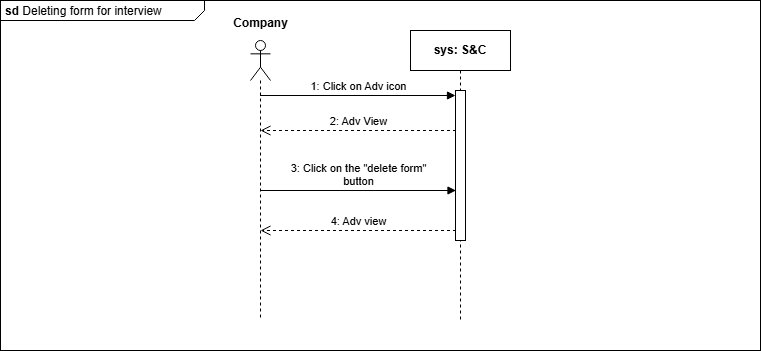

The diagram above was exported from draw.io. Its source (the exported page's mxGraphModel, read from the mxfile embedded in the PNG):
<mxGraphModel dx="1120" dy="426" grid="1" gridSize="10" guides="1" tooltips="1" connect="1" arrows="1" fold="1" page="1" pageScale="1" pageWidth="827" pageHeight="1169" math="0" shadow="0">
  <root>
    <mxCell id="okv9Mw5w39Uo3B_91N57-0" />
    <mxCell id="okv9Mw5w39Uo3B_91N57-1" parent="okv9Mw5w39Uo3B_91N57-0" />
    <mxCell id="okv9Mw5w39Uo3B_91N57-2" value="&lt;p style=&quot;margin:0px;margin-top:4px;margin-left:5px;text-align:left;&quot;&gt;&lt;b&gt;sd&lt;/b&gt; Deleting form for interview&lt;br&gt;&lt;/p&gt;" style="html=1;shape=mxgraph.sysml.package;overflow=fill;labelX=204;align=left;spacingLeft=5;verticalAlign=top;spacingTop=-3;" parent="okv9Mw5w39Uo3B_91N57-1" vertex="1">
      <mxGeometry x="130" y="270" width="760" height="350" as="geometry" />
    </mxCell>
    <mxCell id="okv9Mw5w39Uo3B_91N57-3" value="&lt;b&gt;sys: S&amp;amp;C&lt;/b&gt;" style="shape=umlLifeline;perimeter=lifelinePerimeter;whiteSpace=wrap;html=1;container=1;dropTarget=0;collapsible=0;recursiveResize=0;outlineConnect=0;portConstraint=eastwest;newEdgeStyle={&quot;curved&quot;:0,&quot;rounded&quot;:0};" parent="okv9Mw5w39Uo3B_91N57-1" vertex="1">
      <mxGeometry x="540" y="300" width="100" height="290" as="geometry" />
    </mxCell>
    <mxCell id="okv9Mw5w39Uo3B_91N57-4" value="" style="html=1;points=[[0,0,0,0,5],[0,1,0,0,-5],[1,0,0,0,5],[1,1,0,0,-5]];perimeter=orthogonalPerimeter;outlineConnect=0;targetShapes=umlLifeline;portConstraint=eastwest;newEdgeStyle={&quot;curved&quot;:0,&quot;rounded&quot;:0};" parent="okv9Mw5w39Uo3B_91N57-3" vertex="1">
      <mxGeometry x="45" y="60" width="10" height="150" as="geometry" />
    </mxCell>
    <mxCell id="okv9Mw5w39Uo3B_91N57-5" value="1: Click on Adv icon" style="html=1;verticalAlign=bottom;endArrow=block;curved=0;rounded=0;entryX=0;entryY=0;entryDx=0;entryDy=5;" parent="okv9Mw5w39Uo3B_91N57-1" source="okv9Mw5w39Uo3B_91N57-7" target="okv9Mw5w39Uo3B_91N57-4" edge="1">
      <mxGeometry relative="1" as="geometry">
        <mxPoint x="400" y="465" as="sourcePoint" />
      </mxGeometry>
    </mxCell>
    <mxCell id="okv9Mw5w39Uo3B_91N57-6" value="2: Adv View" style="html=1;verticalAlign=bottom;endArrow=open;dashed=1;endSize=8;curved=0;rounded=0;exitX=0;exitY=1;exitDx=0;exitDy=-5;" parent="okv9Mw5w39Uo3B_91N57-1" edge="1">
      <mxGeometry relative="1" as="geometry">
        <mxPoint x="390" y="400" as="targetPoint" />
        <mxPoint x="585.5" y="400" as="sourcePoint" />
      </mxGeometry>
    </mxCell>
    <mxCell id="okv9Mw5w39Uo3B_91N57-7" value="" style="shape=umlLifeline;perimeter=lifelinePerimeter;whiteSpace=wrap;html=1;container=1;dropTarget=0;collapsible=0;recursiveResize=0;outlineConnect=0;portConstraint=eastwest;newEdgeStyle={&quot;curved&quot;:0,&quot;rounded&quot;:0};participant=umlActor;" parent="okv9Mw5w39Uo3B_91N57-1" vertex="1">
      <mxGeometry x="380" y="310" width="20" height="280" as="geometry" />
    </mxCell>
    <mxCell id="okv9Mw5w39Uo3B_91N57-8" value="Company" style="text;align=center;fontStyle=1;verticalAlign=middle;spacingLeft=3;spacingRight=3;strokeColor=none;rotatable=0;points=[[0,0.5],[1,0.5]];portConstraint=eastwest;html=1;" parent="okv9Mw5w39Uo3B_91N57-1" vertex="1">
      <mxGeometry x="350" y="280" width="80" height="26" as="geometry" />
    </mxCell>
    <mxCell id="okv9Mw5w39Uo3B_91N57-9" value="&lt;div&gt;3: Click on the &quot;delete form&quot;&lt;/div&gt;&lt;div&gt;button&lt;br&gt;&lt;/div&gt;" style="html=1;verticalAlign=bottom;endArrow=block;curved=0;rounded=0;" parent="okv9Mw5w39Uo3B_91N57-1" edge="1">
      <mxGeometry width="80" relative="1" as="geometry">
        <mxPoint x="390" y="460" as="sourcePoint" />
        <mxPoint x="585.5" y="460" as="targetPoint" />
        <Array as="points">
          <mxPoint x="460.5" y="460" />
        </Array>
      </mxGeometry>
    </mxCell>
    <mxCell id="okv9Mw5w39Uo3B_91N57-12" value="4: Adv view" style="html=1;verticalAlign=bottom;endArrow=open;dashed=1;endSize=8;curved=0;rounded=0;exitX=0;exitY=1;exitDx=0;exitDy=-5;" parent="okv9Mw5w39Uo3B_91N57-1" edge="1">
      <mxGeometry relative="1" as="geometry">
        <mxPoint x="390" y="500" as="targetPoint" />
        <mxPoint x="585.5" y="500" as="sourcePoint" />
      </mxGeometry>
    </mxCell>
  </root>
</mxGraphModel>